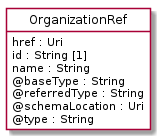

The diagram above was rendered by PlantUML. Its source (embedded in the PNG):
@startuml
hide circle
hide methods
hide stereotype
show <<Enumeration>> stereotype
skinparam class {
   BackgroundColor<<Enumeration>> #E6F5F7
   BackgroundColor<<Ref>> #FFFFE0
   BackgroundColor<<Pivot>> #FFFFFFF
   BackgroundColor<<SimpleType>> #E2F0DA
   BackgroundColor #FCF2E3
}

class OrganizationRef <<Pivot>> {
    href : Uri
    id : String [1]
    name : String
    @baseType : String
    @referredType : String
    @schemaLocation : Uri
    @type : String
}


@enduml